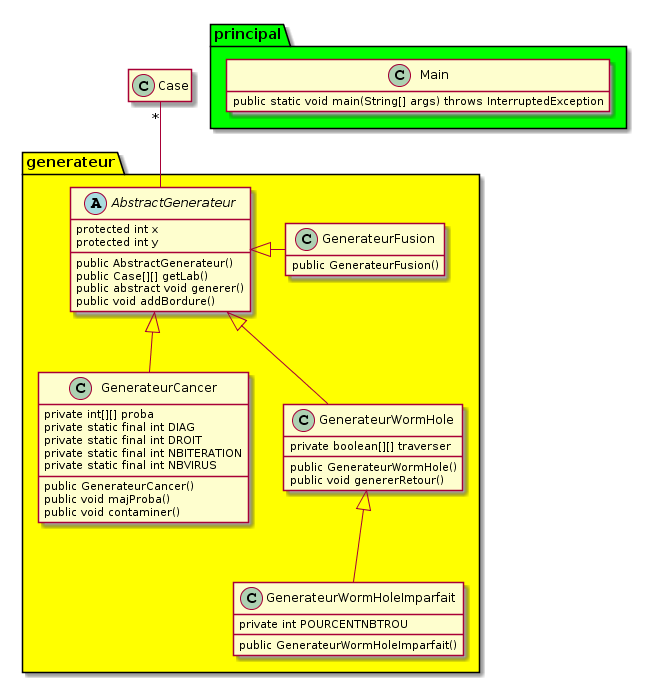

The diagram above was rendered by PlantUML. Its source (embedded in the PNG):
@startuml
hide empty members
Package generateur #ffff00{
  abstract class AbstractGenerateur{
    protected int x
    protected int y

    public AbstractGenerateur()
    public Case[][] getLab()
    public abstract void generer()
    public void addBordure()
  }

  class GenerateurCancer {
    private int[][] proba
    private static final int DIAG 
    private static final int DROIT
    private static final int NBITERATION
    private static final int NBVIRUS

    public GenerateurCancer()
    public void majProba()
    public void contaminer()
  }

  class GenerateurFusion{
    public GenerateurFusion()
  }

  class GenerateurWormHole{
    private boolean[][] traverser
    
    public GenerateurWormHole()
    public void genererRetour()
  }

  class GenerateurWormHoleImparfait{
    private int POURCENTNBTROU
	
    public GenerateurWormHoleImparfait()
  }


}
Package principal #00ff00{
  class Main{
    public static void main(String[] args) throws InterruptedException
  }


}
Case "*"-- AbstractGenerateur
AbstractGenerateur <|-- GenerateurCancer
AbstractGenerateur <|- GenerateurFusion
AbstractGenerateur <|-- GenerateurWormHole
GenerateurWormHole <|-- GenerateurWormHoleImparfait
@enduml